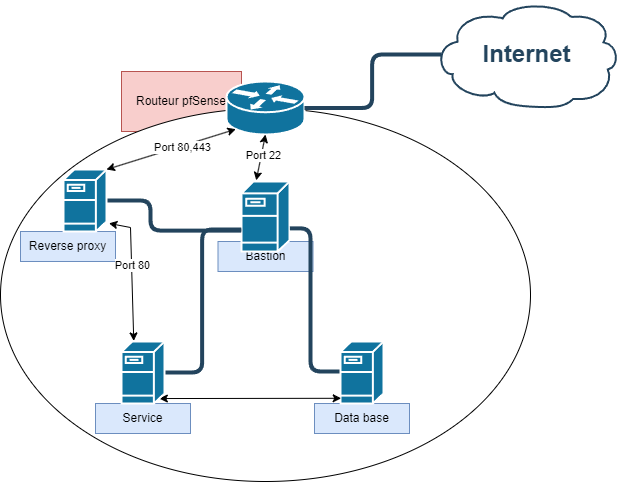

The diagram above was exported from draw.io. Its source (the exported page's mxGraphModel, read from the mxfile embedded in the PNG):
<mxGraphModel dx="1750" dy="978" grid="1" gridSize="10" guides="1" tooltips="1" connect="1" arrows="1" fold="1" page="1" pageScale="1" pageWidth="827" pageHeight="1169" background="none" math="0" shadow="0">
  <root>
    <mxCell id="0" />
    <mxCell id="1" parent="0" />
    <mxCell id="CQgz9RUXCXJqSyL0ASqy-2265" value="Routeur pfSense" style="rounded=0;whiteSpace=wrap;html=1;fillColor=#f8cecc;strokeColor=#b85450;" parent="1" vertex="1">
      <mxGeometry x="651" y="350" width="120" height="60" as="geometry" />
    </mxCell>
    <mxCell id="CQgz9RUXCXJqSyL0ASqy-2264" value="" style="ellipse;whiteSpace=wrap;html=1;" parent="1" vertex="1">
      <mxGeometry x="530" y="387" width="530" height="373" as="geometry" />
    </mxCell>
    <mxCell id="CQgz9RUXCXJqSyL0ASqy-2261" value="Bastion" style="rounded=0;whiteSpace=wrap;html=1;fillColor=#dae8fc;strokeColor=#6c8ebf;" parent="1" vertex="1">
      <mxGeometry x="747.5" y="520" width="95" height="30" as="geometry" />
    </mxCell>
    <mxCell id="2104" value="" style="shape=mxgraph.cisco.servers.fileserver;html=1;dashed=0;fillColor=#10739E;strokeColor=#ffffff;strokeWidth=2;verticalLabelPosition=bottom;verticalAlign=top;fontFamily=Helvetica;fontSize=36;fontColor=#FFB366;direction=east;" parent="1" vertex="1">
      <mxGeometry x="771" y="460" width="48" height="70" as="geometry" />
    </mxCell>
    <mxCell id="2109" value="Internet" style="shape=mxgraph.cisco.storage.cloud;html=1;dashed=0;strokeColor=#23445D;fillColor=#ffffff;strokeWidth=2;fontFamily=Helvetica;fontSize=24;fontColor=#23445D;align=center;fontStyle=1" parent="1" vertex="1">
      <mxGeometry x="963" y="280" width="186" height="106" as="geometry" />
    </mxCell>
    <mxCell id="2138" value="" style="shape=mxgraph.cisco.routers.router;html=1;dashed=0;fillColor=#10739E;strokeColor=#ffffff;strokeWidth=2;verticalLabelPosition=bottom;verticalAlign=top;fontFamily=Helvetica;fontSize=36;fontColor=#FFB366" parent="1" vertex="1">
      <mxGeometry x="756" y="360" width="78" height="53" as="geometry" />
    </mxCell>
    <mxCell id="2164" value="" style="edgeStyle=elbowEdgeStyle;elbow=horizontal;endArrow=none;html=1;strokeColor=#23445D;endFill=0;strokeWidth=4;rounded=1;entryX=1.008;entryY=0.669;entryDx=0;entryDy=0;entryPerimeter=0;" parent="1" source="2103" target="2104" edge="1">
      <mxGeometry width="100" height="100" relative="1" as="geometry">
        <mxPoint x="1049" y="110" as="sourcePoint" />
        <mxPoint x="1130" y="260" as="targetPoint" />
        <Array as="points">
          <mxPoint x="840" y="650" />
        </Array>
      </mxGeometry>
    </mxCell>
    <mxCell id="CQgz9RUXCXJqSyL0ASqy-2258" value="" style="edgeStyle=elbowEdgeStyle;elbow=horizontal;endArrow=none;html=1;strokeColor=#23445D;endFill=0;strokeWidth=4;rounded=1;entryX=-0.004;entryY=0.701;entryDx=0;entryDy=0;entryPerimeter=0;exitX=1;exitY=0.5;exitDx=0;exitDy=0;exitPerimeter=0;" parent="1" source="CQgz9RUXCXJqSyL0ASqy-2257" target="2104" edge="1">
      <mxGeometry width="100" height="100" relative="1" as="geometry">
        <mxPoint x="660" y="590" as="sourcePoint" />
        <mxPoint x="482" y="463" as="targetPoint" />
        <Array as="points">
          <mxPoint x="680" y="520" />
        </Array>
      </mxGeometry>
    </mxCell>
    <mxCell id="CQgz9RUXCXJqSyL0ASqy-2260" value="" style="edgeStyle=elbowEdgeStyle;elbow=horizontal;endArrow=none;html=1;strokeColor=#23445D;endFill=0;strokeWidth=4;rounded=1;entryX=-0.004;entryY=0.685;entryDx=0;entryDy=0;entryPerimeter=0;exitX=1;exitY=0.5;exitDx=0;exitDy=0;exitPerimeter=0;" parent="1" source="CQgz9RUXCXJqSyL0ASqy-2259" target="2104" edge="1">
      <mxGeometry width="100" height="100" relative="1" as="geometry">
        <mxPoint x="574" y="582" as="sourcePoint" />
        <mxPoint x="657" y="461" as="targetPoint" />
      </mxGeometry>
    </mxCell>
    <mxCell id="CQgz9RUXCXJqSyL0ASqy-2262" value="" style="edgeStyle=elbowEdgeStyle;elbow=horizontal;endArrow=none;html=1;strokeColor=#23445D;endFill=0;strokeWidth=4;rounded=1;entryX=0.04;entryY=0.5;entryDx=0;entryDy=0;entryPerimeter=0;exitX=1;exitY=0.5;exitDx=0;exitDy=0;exitPerimeter=0;" parent="1" source="2138" target="2109" edge="1">
      <mxGeometry width="100" height="100" relative="1" as="geometry">
        <mxPoint x="950" y="421" as="sourcePoint" />
        <mxPoint x="1033" y="300" as="targetPoint" />
      </mxGeometry>
    </mxCell>
    <mxCell id="qOnLIwqYUh1lMaKaUtgw-2227" value="" style="endArrow=classic;startArrow=classic;html=1;rounded=0;exitX=0.307;exitY=-0.016;exitDx=0;exitDy=0;exitPerimeter=0;entryX=0.5;entryY=1;entryDx=0;entryDy=0;entryPerimeter=0;" parent="1" source="2104" target="2138" edge="1">
      <mxGeometry width="50" height="50" relative="1" as="geometry">
        <mxPoint x="700" y="460" as="sourcePoint" />
        <mxPoint x="750" y="410" as="targetPoint" />
      </mxGeometry>
    </mxCell>
    <mxCell id="qOnLIwqYUh1lMaKaUtgw-2228" value="Port 22" style="edgeLabel;html=1;align=center;verticalAlign=middle;resizable=0;points=[];" parent="qOnLIwqYUh1lMaKaUtgw-2227" vertex="1" connectable="0">
      <mxGeometry x="0.1103" y="-1" relative="1" as="geometry">
        <mxPoint as="offset" />
      </mxGeometry>
    </mxCell>
    <mxCell id="qOnLIwqYUh1lMaKaUtgw-2235" value="Data base" style="rounded=0;whiteSpace=wrap;html=1;fillColor=#dae8fc;strokeColor=#6c8ebf;" parent="1" vertex="1">
      <mxGeometry x="844" y="682" width="95" height="30" as="geometry" />
    </mxCell>
    <mxCell id="2103" value="" style="shape=mxgraph.cisco.servers.fileserver;html=1;dashed=0;fillColor=#10739E;strokeColor=#ffffff;strokeWidth=2;verticalLabelPosition=bottom;verticalAlign=top;fontFamily=Helvetica;fontSize=36;fontColor=#FFB366" parent="1" vertex="1">
      <mxGeometry x="870" y="620" width="43" height="62" as="geometry" />
    </mxCell>
    <mxCell id="qOnLIwqYUh1lMaKaUtgw-2236" value="Service" style="rounded=0;whiteSpace=wrap;html=1;fillColor=#dae8fc;strokeColor=#6c8ebf;" parent="1" vertex="1">
      <mxGeometry x="625" y="682" width="95" height="30" as="geometry" />
    </mxCell>
    <mxCell id="qOnLIwqYUh1lMaKaUtgw-2229" value="" style="endArrow=classic;startArrow=classic;html=1;rounded=0;exitX=0.88;exitY=0.92;exitDx=0;exitDy=0;exitPerimeter=0;entryX=0.016;entryY=0.916;entryDx=0;entryDy=0;entryPerimeter=0;" parent="1" source="CQgz9RUXCXJqSyL0ASqy-2259" target="2103" edge="1">
      <mxGeometry width="50" height="50" relative="1" as="geometry">
        <mxPoint x="760" y="680" as="sourcePoint" />
        <mxPoint x="810" y="630" as="targetPoint" />
      </mxGeometry>
    </mxCell>
    <mxCell id="CQgz9RUXCXJqSyL0ASqy-2259" value="" style="shape=mxgraph.cisco.servers.fileserver;html=1;dashed=0;fillColor=#10739E;strokeColor=#ffffff;strokeWidth=2;verticalLabelPosition=bottom;verticalAlign=top;fontFamily=Helvetica;fontSize=36;fontColor=#FFB366" parent="1" vertex="1">
      <mxGeometry x="651" y="620" width="43" height="62" as="geometry" />
    </mxCell>
    <mxCell id="qOnLIwqYUh1lMaKaUtgw-2237" value="Reverse proxy" style="rounded=0;whiteSpace=wrap;html=1;fillColor=#dae8fc;strokeColor=#6c8ebf;" parent="1" vertex="1">
      <mxGeometry x="550" y="510" width="95" height="30" as="geometry" />
    </mxCell>
    <mxCell id="qOnLIwqYUh1lMaKaUtgw-2231" value="" style="endArrow=classic;startArrow=classic;html=1;rounded=0;entryX=1.056;entryY=0.869;entryDx=0;entryDy=0;entryPerimeter=0;exitX=0.285;exitY=-0.009;exitDx=0;exitDy=0;exitPerimeter=0;" parent="1" source="CQgz9RUXCXJqSyL0ASqy-2259" target="CQgz9RUXCXJqSyL0ASqy-2257" edge="1">
      <mxGeometry width="50" height="50" relative="1" as="geometry">
        <mxPoint x="610" y="600" as="sourcePoint" />
        <mxPoint x="660" y="550" as="targetPoint" />
        <Array as="points">
          <mxPoint x="660" y="506" />
        </Array>
      </mxGeometry>
    </mxCell>
    <mxCell id="qOnLIwqYUh1lMaKaUtgw-2232" value="Port 80" style="edgeLabel;html=1;align=center;verticalAlign=middle;resizable=0;points=[];" parent="qOnLIwqYUh1lMaKaUtgw-2231" vertex="1" connectable="0">
      <mxGeometry x="0.1318" relative="1" as="geometry">
        <mxPoint as="offset" />
      </mxGeometry>
    </mxCell>
    <mxCell id="CQgz9RUXCXJqSyL0ASqy-2257" value="" style="shape=mxgraph.cisco.servers.fileserver;html=1;dashed=0;fillColor=#10739E;strokeColor=#ffffff;strokeWidth=2;verticalLabelPosition=bottom;verticalAlign=top;fontFamily=Helvetica;fontSize=36;fontColor=#FFB366" parent="1" vertex="1">
      <mxGeometry x="593" y="448" width="43" height="62" as="geometry" />
    </mxCell>
    <mxCell id="qOnLIwqYUh1lMaKaUtgw-2240" value="" style="endArrow=classic;startArrow=classic;html=1;rounded=0;exitX=1;exitY=0;exitDx=0;exitDy=0;exitPerimeter=0;entryX=0.12;entryY=0.9;entryDx=0;entryDy=0;entryPerimeter=0;" parent="1" source="CQgz9RUXCXJqSyL0ASqy-2257" target="2138" edge="1">
      <mxGeometry width="50" height="50" relative="1" as="geometry">
        <mxPoint x="670" y="470" as="sourcePoint" />
        <mxPoint x="720" y="420" as="targetPoint" />
      </mxGeometry>
    </mxCell>
    <mxCell id="qOnLIwqYUh1lMaKaUtgw-2241" value="Port 80,443" style="edgeLabel;html=1;align=center;verticalAlign=middle;resizable=0;points=[];" parent="qOnLIwqYUh1lMaKaUtgw-2240" vertex="1" connectable="0">
      <mxGeometry x="0.1496" y="-1" relative="1" as="geometry">
        <mxPoint as="offset" />
      </mxGeometry>
    </mxCell>
  </root>
</mxGraphModel>